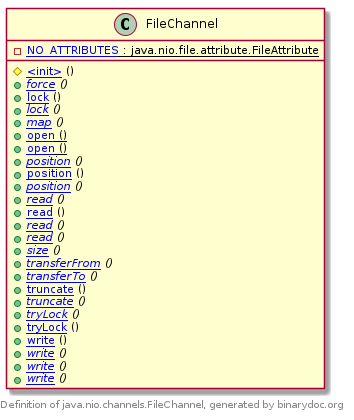

The diagram above was rendered by PlantUML. Its source (embedded in the PNG):
@startuml
class FileChannel [[/homepage/demo-group/demo-artifact/demo-version-1/classfile?classfilelocation=java.nio.channels.filechannel{Java classfile java.nio.channels.FileChannel} java.nio.channels.FileChannel]] {

{static} -[[/homepage/demo-group/demo-artifact/demo-version-1/field?classfilelocation=java.nio.channels.filechannel&seq=1&fieldname=NO_ATTRIBUTES{Field #1: NO_ATTRIBUTES of type java.nio.file.attribute.FileAttribute} NO_ATTRIBUTES]] : java.nio.file.attribute.FileAttribute

#[[/homepage/demo-group/demo-artifact/demo-version-1/method?classfilelocation=java.nio.channels.filechannel&seq=1&methodname=%3Cinit%3E{Method #1: <init> with descriptor ()V} <init>]] ()
{abstract} +[[/homepage/demo-group/demo-artifact/demo-version-1/method?classfilelocation=java.nio.channels.filechannel&seq=14&methodname=force{Method #14: force with descriptor (Z)V} force]] ()
+[[/homepage/demo-group/demo-artifact/demo-version-1/method?classfilelocation=java.nio.channels.filechannel&seq=21&methodname=lock{Method #21: lock with descriptor ()Ljava/nio/channels/FileLock;} lock]] ()
{abstract} +[[/homepage/demo-group/demo-artifact/demo-version-1/method?classfilelocation=java.nio.channels.filechannel&seq=20&methodname=lock{Method #20: lock with descriptor (JJZ)Ljava/nio/channels/FileLock;} lock]] ()
{abstract} +[[/homepage/demo-group/demo-artifact/demo-version-1/method?classfilelocation=java.nio.channels.filechannel&seq=19&methodname=map{Method #19: map with descriptor (Ljava/nio/channels/FileChannel$MapMode;JJ)Ljava/nio/MappedByteBuffer;} map]] ()
{static} +[[/homepage/demo-group/demo-artifact/demo-version-1/method?classfilelocation=java.nio.channels.filechannel&seq=3&methodname=open{Method #3: open with descriptor (Ljava/nio/file/Path;[Ljava/nio/file/OpenOption;)Ljava/nio/channels/FileChannel;} open]] ()
{static} +[[/homepage/demo-group/demo-artifact/demo-version-1/method?classfilelocation=java.nio.channels.filechannel&seq=2&methodname=open{Method #2: open with descriptor (Ljava/nio/file/Path;Ljava/util/Set;[Ljava/nio/file/attribute/FileAttribute;)Ljava/nio/channels/FileChannel;} open]] ()
{abstract} +[[/homepage/demo-group/demo-artifact/demo-version-1/method?classfilelocation=java.nio.channels.filechannel&seq=11&methodname=position{Method #11: position with descriptor (J)Ljava/nio/channels/FileChannel;} position]] ()
+[[/homepage/demo-group/demo-artifact/demo-version-1/method?classfilelocation=java.nio.channels.filechannel&seq=25&methodname=position{Method #25: position with descriptor (J)Ljava/nio/channels/SeekableByteChannel;} position]] ()
{abstract} +[[/homepage/demo-group/demo-artifact/demo-version-1/method?classfilelocation=java.nio.channels.filechannel&seq=10&methodname=position{Method #10: position with descriptor ()J} position]] ()
{abstract} +[[/homepage/demo-group/demo-artifact/demo-version-1/method?classfilelocation=java.nio.channels.filechannel&seq=17&methodname=read{Method #17: read with descriptor (Ljava/nio/ByteBuffer;J)I} read]] ()
+[[/homepage/demo-group/demo-artifact/demo-version-1/method?classfilelocation=java.nio.channels.filechannel&seq=6&methodname=read{Method #6: read with descriptor ([Ljava/nio/ByteBuffer;)J} read]] ()
{abstract} +[[/homepage/demo-group/demo-artifact/demo-version-1/method?classfilelocation=java.nio.channels.filechannel&seq=5&methodname=read{Method #5: read with descriptor ([Ljava/nio/ByteBuffer;II)J} read]] ()
{abstract} +[[/homepage/demo-group/demo-artifact/demo-version-1/method?classfilelocation=java.nio.channels.filechannel&seq=4&methodname=read{Method #4: read with descriptor (Ljava/nio/ByteBuffer;)I} read]] ()
{abstract} +[[/homepage/demo-group/demo-artifact/demo-version-1/method?classfilelocation=java.nio.channels.filechannel&seq=12&methodname=size{Method #12: size with descriptor ()J} size]] ()
{abstract} +[[/homepage/demo-group/demo-artifact/demo-version-1/method?classfilelocation=java.nio.channels.filechannel&seq=16&methodname=transferFrom{Method #16: transferFrom with descriptor (Ljava/nio/channels/ReadableByteChannel;JJ)J} transferFrom]] ()
{abstract} +[[/homepage/demo-group/demo-artifact/demo-version-1/method?classfilelocation=java.nio.channels.filechannel&seq=15&methodname=transferTo{Method #15: transferTo with descriptor (JJLjava/nio/channels/WritableByteChannel;)J} transferTo]] ()
+[[/homepage/demo-group/demo-artifact/demo-version-1/method?classfilelocation=java.nio.channels.filechannel&seq=24&methodname=truncate{Method #24: truncate with descriptor (J)Ljava/nio/channels/SeekableByteChannel;} truncate]] ()
{abstract} +[[/homepage/demo-group/demo-artifact/demo-version-1/method?classfilelocation=java.nio.channels.filechannel&seq=13&methodname=truncate{Method #13: truncate with descriptor (J)Ljava/nio/channels/FileChannel;} truncate]] ()
{abstract} +[[/homepage/demo-group/demo-artifact/demo-version-1/method?classfilelocation=java.nio.channels.filechannel&seq=22&methodname=tryLock{Method #22: tryLock with descriptor (JJZ)Ljava/nio/channels/FileLock;} tryLock]] ()
+[[/homepage/demo-group/demo-artifact/demo-version-1/method?classfilelocation=java.nio.channels.filechannel&seq=23&methodname=tryLock{Method #23: tryLock with descriptor ()Ljava/nio/channels/FileLock;} tryLock]] ()
+[[/homepage/demo-group/demo-artifact/demo-version-1/method?classfilelocation=java.nio.channels.filechannel&seq=9&methodname=write{Method #9: write with descriptor ([Ljava/nio/ByteBuffer;)J} write]] ()
{abstract} +[[/homepage/demo-group/demo-artifact/demo-version-1/method?classfilelocation=java.nio.channels.filechannel&seq=8&methodname=write{Method #8: write with descriptor ([Ljava/nio/ByteBuffer;II)J} write]] ()
{abstract} +[[/homepage/demo-group/demo-artifact/demo-version-1/method?classfilelocation=java.nio.channels.filechannel&seq=7&methodname=write{Method #7: write with descriptor (Ljava/nio/ByteBuffer;)I} write]] ()
{abstract} +[[/homepage/demo-group/demo-artifact/demo-version-1/method?classfilelocation=java.nio.channels.filechannel&seq=18&methodname=write{Method #18: write with descriptor (Ljava/nio/ByteBuffer;J)I} write]] ()

}
footer Definition of java.nio.channels.FileChannel, generated by binarydoc.org

@enduml